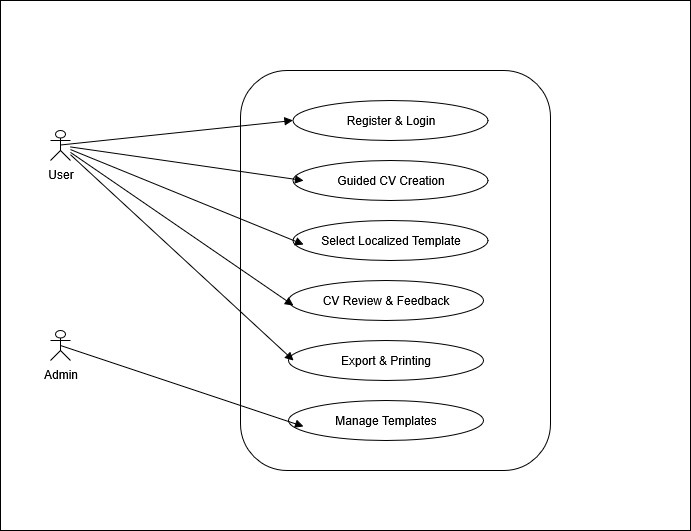

The diagram above was exported from draw.io. Its source (the exported page's mxGraphModel, read from the mxfile embedded in the PNG):
<mxGraphModel dx="823" dy="569" grid="1" gridSize="10" guides="1" tooltips="1" connect="1" arrows="1" fold="1" page="1" pageScale="1" pageWidth="850" pageHeight="1100" math="0" shadow="0">
  <root>
    <mxCell id="0" />
    <mxCell id="1" parent="0" />
    <mxCell id="U2x3ul_4ABvJ0RUYOD8m-24" value="" style="rounded=0;whiteSpace=wrap;html=1;" vertex="1" parent="1">
      <mxGeometry x="20" y="20" width="690" height="530" as="geometry" />
    </mxCell>
    <mxCell id="U2x3ul_4ABvJ0RUYOD8m-21" value="" style="group" vertex="1" connectable="0" parent="1">
      <mxGeometry x="70" y="90" width="500" height="400" as="geometry" />
    </mxCell>
    <mxCell id="U2x3ul_4ABvJ0RUYOD8m-2" value="User" style="shape=umlActor;verticalLabelPosition=bottom;verticalAlign=top;html=1;outlineConnect=0;" vertex="1" parent="U2x3ul_4ABvJ0RUYOD8m-21">
      <mxGeometry y="60" width="20" height="30" as="geometry" />
    </mxCell>
    <mxCell id="U2x3ul_4ABvJ0RUYOD8m-3" value="Admin" style="shape=umlActor;verticalLabelPosition=bottom;verticalAlign=top;html=1;outlineConnect=0;" vertex="1" parent="U2x3ul_4ABvJ0RUYOD8m-21">
      <mxGeometry y="260" width="20" height="30" as="geometry" />
    </mxCell>
    <mxCell id="U2x3ul_4ABvJ0RUYOD8m-13" value="" style="group" vertex="1" connectable="0" parent="U2x3ul_4ABvJ0RUYOD8m-21">
      <mxGeometry x="190" width="310" height="400" as="geometry" />
    </mxCell>
    <mxCell id="U2x3ul_4ABvJ0RUYOD8m-1" value="" style="rounded=1;whiteSpace=wrap;html=1;" vertex="1" parent="U2x3ul_4ABvJ0RUYOD8m-13">
      <mxGeometry width="310" height="400" as="geometry" />
    </mxCell>
    <mxCell id="U2x3ul_4ABvJ0RUYOD8m-4" value="Register &amp;amp; Login" style="ellipse;whiteSpace=wrap;html=1;" vertex="1" parent="U2x3ul_4ABvJ0RUYOD8m-13">
      <mxGeometry x="52.5" y="30" width="195" height="40" as="geometry" />
    </mxCell>
    <mxCell id="U2x3ul_4ABvJ0RUYOD8m-5" value="Guided CV Creation" style="ellipse;whiteSpace=wrap;html=1;" vertex="1" parent="U2x3ul_4ABvJ0RUYOD8m-13">
      <mxGeometry x="52.5" y="90" width="195" height="40" as="geometry" />
    </mxCell>
    <mxCell id="U2x3ul_4ABvJ0RUYOD8m-6" value="Select Localized Template" style="ellipse;whiteSpace=wrap;html=1;" vertex="1" parent="U2x3ul_4ABvJ0RUYOD8m-13">
      <mxGeometry x="52.5" y="150" width="195" height="40" as="geometry" />
    </mxCell>
    <mxCell id="U2x3ul_4ABvJ0RUYOD8m-7" value="CV Review &amp;amp; Feedback" style="ellipse;whiteSpace=wrap;html=1;" vertex="1" parent="U2x3ul_4ABvJ0RUYOD8m-13">
      <mxGeometry x="48" y="210" width="195" height="40" as="geometry" />
    </mxCell>
    <mxCell id="U2x3ul_4ABvJ0RUYOD8m-8" value="Export &amp;amp; Printing" style="ellipse;whiteSpace=wrap;html=1;" vertex="1" parent="U2x3ul_4ABvJ0RUYOD8m-13">
      <mxGeometry x="48" y="270" width="195" height="40" as="geometry" />
    </mxCell>
    <mxCell id="U2x3ul_4ABvJ0RUYOD8m-11" value="Manage Templates" style="ellipse;whiteSpace=wrap;html=1;" vertex="1" parent="U2x3ul_4ABvJ0RUYOD8m-13">
      <mxGeometry x="48" y="330" width="195" height="40" as="geometry" />
    </mxCell>
    <mxCell id="U2x3ul_4ABvJ0RUYOD8m-15" value="" style="html=1;verticalAlign=bottom;endArrow=block;curved=0;rounded=0;entryX=0;entryY=0.5;entryDx=0;entryDy=0;" edge="1" parent="U2x3ul_4ABvJ0RUYOD8m-21" target="U2x3ul_4ABvJ0RUYOD8m-4">
      <mxGeometry width="80" relative="1" as="geometry">
        <mxPoint x="10" y="74.5" as="sourcePoint" />
        <mxPoint x="90" y="74.5" as="targetPoint" />
      </mxGeometry>
    </mxCell>
    <mxCell id="U2x3ul_4ABvJ0RUYOD8m-16" value="" style="html=1;verticalAlign=bottom;endArrow=block;curved=0;rounded=0;entryX=0;entryY=0.5;entryDx=0;entryDy=0;" edge="1" parent="U2x3ul_4ABvJ0RUYOD8m-21" source="U2x3ul_4ABvJ0RUYOD8m-2">
      <mxGeometry width="80" relative="1" as="geometry">
        <mxPoint x="10" y="134.5" as="sourcePoint" />
        <mxPoint x="253" y="110" as="targetPoint" />
      </mxGeometry>
    </mxCell>
    <mxCell id="U2x3ul_4ABvJ0RUYOD8m-17" value="" style="html=1;verticalAlign=bottom;endArrow=block;curved=0;rounded=0;entryX=0;entryY=0.5;entryDx=0;entryDy=0;" edge="1" parent="U2x3ul_4ABvJ0RUYOD8m-21" source="U2x3ul_4ABvJ0RUYOD8m-2">
      <mxGeometry width="80" relative="1" as="geometry">
        <mxPoint x="20" y="140" as="sourcePoint" />
        <mxPoint x="253" y="174" as="targetPoint" />
      </mxGeometry>
    </mxCell>
    <mxCell id="U2x3ul_4ABvJ0RUYOD8m-18" value="" style="html=1;verticalAlign=bottom;endArrow=block;curved=0;rounded=0;entryX=0;entryY=0.5;entryDx=0;entryDy=0;" edge="1" parent="U2x3ul_4ABvJ0RUYOD8m-21" source="U2x3ul_4ABvJ0RUYOD8m-2">
      <mxGeometry width="80" relative="1" as="geometry">
        <mxPoint x="10" y="140" as="sourcePoint" />
        <mxPoint x="243" y="235" as="targetPoint" />
      </mxGeometry>
    </mxCell>
    <mxCell id="U2x3ul_4ABvJ0RUYOD8m-19" value="" style="html=1;verticalAlign=bottom;endArrow=block;curved=0;rounded=0;entryX=0;entryY=0.5;entryDx=0;entryDy=0;" edge="1" parent="U2x3ul_4ABvJ0RUYOD8m-21" source="U2x3ul_4ABvJ0RUYOD8m-2">
      <mxGeometry width="80" relative="1" as="geometry">
        <mxPoint x="20" y="137" as="sourcePoint" />
        <mxPoint x="243" y="290" as="targetPoint" />
      </mxGeometry>
    </mxCell>
    <mxCell id="U2x3ul_4ABvJ0RUYOD8m-20" value="" style="html=1;verticalAlign=bottom;endArrow=block;curved=0;rounded=0;entryX=0;entryY=0.5;entryDx=0;entryDy=0;exitX=0.5;exitY=0.5;exitDx=0;exitDy=0;exitPerimeter=0;" edge="1" parent="U2x3ul_4ABvJ0RUYOD8m-21" source="U2x3ul_4ABvJ0RUYOD8m-3">
      <mxGeometry width="80" relative="1" as="geometry">
        <mxPoint x="30" y="150" as="sourcePoint" />
        <mxPoint x="253" y="356" as="targetPoint" />
      </mxGeometry>
    </mxCell>
  </root>
</mxGraphModel>